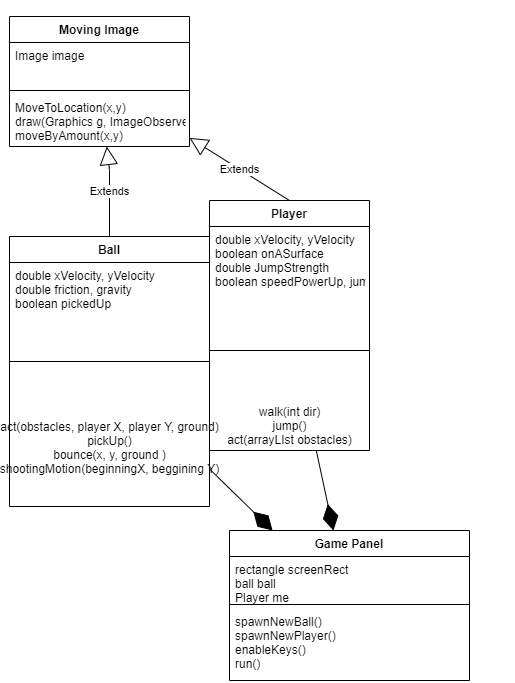

The diagram above was exported from draw.io. Its source (the exported page's mxGraphModel, read from the mxfile embedded in the PNG):
<mxGraphModel dx="1662" dy="705" grid="1" gridSize="10" guides="1" tooltips="1" connect="1" arrows="1" fold="1" page="1" pageScale="1" pageWidth="850" pageHeight="1100" math="0" shadow="0">
  <root>
    <mxCell id="0" />
    <mxCell id="1" parent="0" />
    <mxCell id="L3VpRfTbhjVelySv_tp--1" value="Moving Image" style="swimlane;fontStyle=1;align=center;verticalAlign=top;childLayout=stackLayout;horizontal=1;startSize=26;horizontalStack=0;resizeParent=1;resizeParentMax=0;resizeLast=0;collapsible=1;marginBottom=0;" parent="1" vertex="1">
      <mxGeometry x="40" y="446" width="180" height="130" as="geometry" />
    </mxCell>
    <mxCell id="L3VpRfTbhjVelySv_tp--2" value="Image image" style="text;strokeColor=none;fillColor=none;align=left;verticalAlign=top;spacingLeft=4;spacingRight=4;overflow=hidden;rotatable=0;points=[[0,0.5],[1,0.5]];portConstraint=eastwest;" parent="L3VpRfTbhjVelySv_tp--1" vertex="1">
      <mxGeometry y="26" width="180" height="44" as="geometry" />
    </mxCell>
    <mxCell id="L3VpRfTbhjVelySv_tp--3" value="" style="line;strokeWidth=1;fillColor=none;align=left;verticalAlign=middle;spacingTop=-1;spacingLeft=3;spacingRight=3;rotatable=0;labelPosition=right;points=[];portConstraint=eastwest;" parent="L3VpRfTbhjVelySv_tp--1" vertex="1">
      <mxGeometry y="70" width="180" height="8" as="geometry" />
    </mxCell>
    <mxCell id="L3VpRfTbhjVelySv_tp--4" value="MoveToLocation(x,y)&#10;draw(Graphics g, ImageObserverio)&#10;moveByAmount(x,y)" style="text;strokeColor=none;fillColor=none;align=left;verticalAlign=top;spacingLeft=4;spacingRight=4;overflow=hidden;rotatable=0;points=[[0,0.5],[1,0.5]];portConstraint=eastwest;" parent="L3VpRfTbhjVelySv_tp--1" vertex="1">
      <mxGeometry y="78" width="180" height="52" as="geometry" />
    </mxCell>
    <mxCell id="L3VpRfTbhjVelySv_tp--6" value="&lt;br&gt;&lt;br&gt;&lt;b style=&quot;font-weight: normal&quot; id=&quot;docs-internal-guid-c7d128cd-7fff-e6f1-a204-49fbba2cfa26&quot;&gt;&lt;ol style=&quot;margin-top: 0 ; margin-bottom: 0&quot;&gt;&lt;li dir=&quot;ltr&quot; style=&quot;list-style-type: decimal ; font-size: 14pt ; font-family: &amp;#34;arial&amp;#34; ; color: rgb(0 , 0 , 0) ; background-color: transparent ; font-weight: 700 ; font-style: normal ; font-variant: normal ; text-decoration: none ; vertical-align: baseline&quot;&gt;&lt;p dir=&quot;ltr&quot; style=&quot;line-height: 1.2 ; margin-top: 0pt ; margin-bottom: 0pt&quot;&gt;&lt;span style=&quot;font-size: 14pt ; font-family: &amp;#34;arial&amp;#34; ; color: rgb(0 , 0 , 0) ; background-color: transparent ; font-weight: 400 ; font-style: normal ; font-variant: normal ; text-decoration: none ; vertical-align: baseline&quot;&gt;Draw a rectangle for each class in your program. In the rectangle, plan out major properties/behaviors.&lt;/span&gt;&lt;/p&gt;&lt;/li&gt;&lt;/ol&gt;&lt;br&gt;&lt;ol style=&quot;margin-top: 0 ; margin-bottom: 0&quot; start=&quot;2&quot;&gt;&lt;li dir=&quot;ltr&quot; style=&quot;list-style-type: decimal ; font-size: 14pt ; font-family: &amp;#34;arial&amp;#34; ; color: rgb(0 , 0 , 0) ; background-color: transparent ; font-weight: 700 ; font-style: normal ; font-variant: normal ; text-decoration: none ; vertical-align: baseline&quot;&gt;&lt;p dir=&quot;ltr&quot; style=&quot;line-height: 1.2 ; margin-top: 0pt ; margin-bottom: 0pt&quot;&gt;&lt;span style=&quot;font-size: 14pt ; font-family: &amp;#34;arial&amp;#34; ; color: rgb(0 , 0 , 0) ; background-color: transparent ; font-weight: 400 ; font-style: normal ; font-variant: normal ; text-decoration: none ; vertical-align: baseline&quot;&gt;Connect each class to any other class it will need to have a relationship with. Use a symbol that makes sense. At this stage, rely on the English names (it should be logical when you say it: “Rectangle is a Shape” or “Mario is a Sprite”). It might be easiest to copy/paste the symbols I have provided in the key.&lt;/span&gt;&lt;/p&gt;&lt;/li&gt;&lt;/ol&gt;&lt;br&gt;&lt;ol style=&quot;margin-top: 0 ; margin-bottom: 0&quot; start=&quot;3&quot;&gt;&lt;li dir=&quot;ltr&quot; style=&quot;list-style-type: decimal ; font-size: 14pt ; font-family: &amp;#34;arial&amp;#34; ; color: rgb(0 , 0 , 0) ; background-color: transparent ; font-weight: 700 ; font-style: normal ; font-variant: normal ; text-decoration: none ; vertical-align: baseline&quot;&gt;&lt;p dir=&quot;ltr&quot; style=&quot;line-height: 1.2 ; margin-top: 0pt ; margin-bottom: 0pt&quot;&gt;&lt;span style=&quot;font-size: 14pt ; font-family: &amp;#34;arial&amp;#34; ; color: rgb(0 , 0 , 0) ; background-color: transparent ; font-weight: 400 ; font-style: normal ; font-variant: normal ; text-decoration: none ; vertical-align: baseline&quot;&gt;Download this page as a PNG image. This file will go inside the doc folder of your project, and you’ll submit the image on Schoology.&lt;/span&gt;&lt;/p&gt;&lt;/li&gt;&lt;/ol&gt;&lt;div&gt;&lt;font face=&quot;arial&quot;&gt;&lt;span style=&quot;font-size: 18.6667px&quot;&gt;&lt;br&gt;&lt;/span&gt;&lt;/font&gt;&lt;/div&gt;&lt;div&gt;&lt;br&gt;&lt;/div&gt;&lt;/b&gt;" style="rounded=1;whiteSpace=wrap;html=1;align=left;" parent="1" vertex="1">
      <mxGeometry x="40" y="40" width="570" height="310" as="geometry" />
    </mxCell>
    <mxCell id="CZH6w5j7F0Udzkr3URiD-1" value="Actor" style="shape=umlActor;verticalLabelPosition=bottom;verticalAlign=top;html=1;outlineConnect=0;align=left;" parent="1" vertex="1">
      <mxGeometry x="780" y="165" width="30" height="60" as="geometry" />
    </mxCell>
    <mxCell id="CZH6w5j7F0Udzkr3URiD-2" value="For more info on UMLs, check out this friendly tutorial:&lt;br&gt;&lt;br&gt;&lt;a href=&quot;https://www.visual-paradigm.com/guide/uml-unified-modeling-language/uml-class-diagram-tutorial/&quot;&gt;https://www.visual-paradigm.com/guide/uml-unified-modeling-language/uml-class-diagram-tutorial/&lt;/a&gt;" style="shape=callout;whiteSpace=wrap;html=1;perimeter=calloutPerimeter;align=left;" parent="1" vertex="1">
      <mxGeometry x="640" y="60" width="340" height="105" as="geometry" />
    </mxCell>
    <mxCell id="CZH6w5j7F0Udzkr3URiD-8" value="Ball" style="swimlane;fontStyle=1;align=center;verticalAlign=top;childLayout=stackLayout;horizontal=1;startSize=26;horizontalStack=0;resizeParent=1;resizeParentMax=0;resizeLast=0;collapsible=1;marginBottom=0;" parent="1" vertex="1">
      <mxGeometry x="40" y="666" width="200" height="270" as="geometry" />
    </mxCell>
    <mxCell id="CZH6w5j7F0Udzkr3URiD-9" value="double xVelocity, yVelocity&#10;double friction, gravity&#10;boolean pickedUp&#10;boolean shot" style="text;strokeColor=none;fillColor=none;align=left;verticalAlign=top;spacingLeft=4;spacingRight=4;overflow=hidden;rotatable=0;points=[[0,0.5],[1,0.5]];portConstraint=eastwest;" parent="CZH6w5j7F0Udzkr3URiD-8" vertex="1">
      <mxGeometry y="26" width="200" height="44" as="geometry" />
    </mxCell>
    <mxCell id="CZH6w5j7F0Udzkr3URiD-10" value="" style="line;strokeWidth=1;fillColor=none;align=left;verticalAlign=middle;spacingTop=-1;spacingLeft=3;spacingRight=3;rotatable=0;labelPosition=right;points=[];portConstraint=eastwest;" parent="CZH6w5j7F0Udzkr3URiD-8" vertex="1">
      <mxGeometry y="70" width="200" height="110" as="geometry" />
    </mxCell>
    <mxCell id="m8rknIaEU64XaZus8zhl-5" value="act(obstacles, player X, player Y, ground)&lt;br&gt;pickUp()&lt;br&gt;bounce(x, y, ground )&lt;br&gt;shootingMotion(beginningX, beggining Y)&lt;br&gt;&lt;br&gt;&lt;br&gt;" style="text;html=1;align=center;verticalAlign=middle;resizable=0;points=[];autosize=1;strokeColor=none;rotation=0;" parent="CZH6w5j7F0Udzkr3URiD-8" vertex="1">
      <mxGeometry y="180" width="200" height="90" as="geometry" />
    </mxCell>
    <mxCell id="CZH6w5j7F0Udzkr3URiD-12" value="Player" style="swimlane;fontStyle=1;align=center;verticalAlign=top;childLayout=stackLayout;horizontal=1;startSize=26;horizontalStack=0;resizeParent=1;resizeParentMax=0;resizeLast=0;collapsible=1;marginBottom=0;" parent="1" vertex="1">
      <mxGeometry x="240" y="630" width="160" height="250" as="geometry" />
    </mxCell>
    <mxCell id="CZH6w5j7F0Udzkr3URiD-13" value="double xVelocity, yVelocity&#10;boolean onASurface&#10;double JumpStrength&#10;boolean speedPowerUp, jumpPowerUp, ShootPowerUp" style="text;strokeColor=none;fillColor=none;align=left;verticalAlign=top;spacingLeft=4;spacingRight=4;overflow=hidden;rotatable=0;points=[[0,0.5],[1,0.5]];portConstraint=eastwest;" parent="CZH6w5j7F0Udzkr3URiD-12" vertex="1">
      <mxGeometry y="26" width="160" height="74" as="geometry" />
    </mxCell>
    <mxCell id="CZH6w5j7F0Udzkr3URiD-14" value="" style="line;strokeWidth=1;fillColor=none;align=left;verticalAlign=middle;spacingTop=-1;spacingLeft=3;spacingRight=3;rotatable=0;labelPosition=right;points=[];portConstraint=eastwest;" parent="CZH6w5j7F0Udzkr3URiD-12" vertex="1">
      <mxGeometry y="100" width="160" height="100" as="geometry" />
    </mxCell>
    <mxCell id="m8rknIaEU64XaZus8zhl-6" value="walk(int dir)&lt;br&gt;jump()&lt;br&gt;act(arrayLIst obstacles)" style="text;html=1;align=center;verticalAlign=middle;resizable=0;points=[];autosize=1;strokeColor=none;" parent="CZH6w5j7F0Udzkr3URiD-12" vertex="1">
      <mxGeometry y="200" width="160" height="50" as="geometry" />
    </mxCell>
    <mxCell id="CZH6w5j7F0Udzkr3URiD-16" value="Extends" style="endArrow=block;endSize=16;endFill=0;html=1;exitX=0.5;exitY=0;exitDx=0;exitDy=0;" parent="1" source="CZH6w5j7F0Udzkr3URiD-8" target="L3VpRfTbhjVelySv_tp--1" edge="1">
      <mxGeometry width="160" relative="1" as="geometry">
        <mxPoint x="320" y="760" as="sourcePoint" />
        <mxPoint x="124" y="590" as="targetPoint" />
        <Array as="points">
          <mxPoint x="140" y="600" />
        </Array>
      </mxGeometry>
    </mxCell>
    <mxCell id="CZH6w5j7F0Udzkr3URiD-19" value="Extends" style="endArrow=block;endSize=16;endFill=0;html=1;exitX=0.5;exitY=0;exitDx=0;exitDy=0;" parent="1" source="CZH6w5j7F0Udzkr3URiD-12" target="L3VpRfTbhjVelySv_tp--1" edge="1">
      <mxGeometry width="160" relative="1" as="geometry">
        <mxPoint x="130" y="620" as="sourcePoint" />
        <mxPoint x="134.23076923076917" y="576" as="targetPoint" />
      </mxGeometry>
    </mxCell>
    <mxCell id="CZH6w5j7F0Udzkr3URiD-21" value="Game Panel" style="swimlane;fontStyle=1;align=center;verticalAlign=top;childLayout=stackLayout;horizontal=1;startSize=26;horizontalStack=0;resizeParent=1;resizeParentMax=0;resizeLast=0;collapsible=1;marginBottom=0;" parent="1" vertex="1">
      <mxGeometry x="260" y="960" width="240" height="150" as="geometry" />
    </mxCell>
    <mxCell id="CZH6w5j7F0Udzkr3URiD-22" value="rectangle screenRect&#10;ball ball&#10;Player me" style="text;strokeColor=none;fillColor=none;align=left;verticalAlign=top;spacingLeft=4;spacingRight=4;overflow=hidden;rotatable=0;points=[[0,0.5],[1,0.5]];portConstraint=eastwest;" parent="CZH6w5j7F0Udzkr3URiD-21" vertex="1">
      <mxGeometry y="26" width="240" height="44" as="geometry" />
    </mxCell>
    <mxCell id="CZH6w5j7F0Udzkr3URiD-23" value="" style="line;strokeWidth=1;fillColor=none;align=left;verticalAlign=middle;spacingTop=-1;spacingLeft=3;spacingRight=3;rotatable=0;labelPosition=right;points=[];portConstraint=eastwest;" parent="CZH6w5j7F0Udzkr3URiD-21" vertex="1">
      <mxGeometry y="70" width="240" height="8" as="geometry" />
    </mxCell>
    <mxCell id="CZH6w5j7F0Udzkr3URiD-24" value="spawnNewBall()&#10;spawnNewPlayer()&#10;enableKeys()&#10;run()" style="text;strokeColor=none;fillColor=none;align=left;verticalAlign=top;spacingLeft=4;spacingRight=4;overflow=hidden;rotatable=0;points=[[0,0.5],[1,0.5]];portConstraint=eastwest;" parent="CZH6w5j7F0Udzkr3URiD-21" vertex="1">
      <mxGeometry y="78" width="240" height="72" as="geometry" />
    </mxCell>
    <mxCell id="CZH6w5j7F0Udzkr3URiD-28" value="&lt;font style=&quot;font-size: 18px&quot;&gt;A Small Sample Diagram&lt;/font&gt;" style="text;html=1;align=left;verticalAlign=middle;resizable=0;points=[];autosize=1;strokeColor=none;" parent="1" vertex="1">
      <mxGeometry x="40" y="400" width="220" height="20" as="geometry" />
    </mxCell>
    <mxCell id="CZH6w5j7F0Udzkr3URiD-29" value="&lt;font style=&quot;font-size: 22px&quot;&gt;Key&lt;/font&gt;" style="text;html=1;align=left;verticalAlign=middle;resizable=0;points=[];autosize=1;strokeColor=none;" parent="1" vertex="1">
      <mxGeometry x="685" y="400" width="50" height="20" as="geometry" />
    </mxCell>
    <mxCell id="CZH6w5j7F0Udzkr3URiD-33" value="&lt;font style=&quot;font-size: 18px&quot;&gt;IS - A&lt;/font&gt;" style="text;html=1;align=left;verticalAlign=middle;resizable=0;points=[];autosize=1;strokeColor=none;" parent="1" vertex="1">
      <mxGeometry x="685" y="466" width="60" height="20" as="geometry" />
    </mxCell>
    <mxCell id="CZH6w5j7F0Udzkr3URiD-34" value="&lt;font style=&quot;font-size: 18px&quot;&gt;extends&lt;/font&gt;" style="text;html=1;align=left;verticalAlign=middle;resizable=0;points=[];autosize=1;strokeColor=none;" parent="1" vertex="1">
      <mxGeometry x="840" y="466" width="80" height="20" as="geometry" />
    </mxCell>
    <mxCell id="CZH6w5j7F0Udzkr3URiD-35" value="&lt;font style=&quot;font-size: 18px&quot;&gt;IS - A (is able to)&lt;/font&gt;" style="text;html=1;align=left;verticalAlign=middle;resizable=0;points=[];autosize=1;strokeColor=none;" parent="1" vertex="1">
      <mxGeometry x="685" y="500" width="150" height="20" as="geometry" />
    </mxCell>
    <mxCell id="CZH6w5j7F0Udzkr3URiD-36" value="&lt;font style=&quot;font-size: 18px&quot;&gt;HAS - A&lt;/font&gt;" style="text;html=1;align=left;verticalAlign=middle;resizable=0;points=[];autosize=1;strokeColor=none;" parent="1" vertex="1">
      <mxGeometry x="685" y="530" width="80" height="20" as="geometry" />
    </mxCell>
    <mxCell id="CZH6w5j7F0Udzkr3URiD-37" value="&lt;font style=&quot;font-size: 18px&quot;&gt;DEPENDS ON&lt;/font&gt;" style="text;html=1;align=left;verticalAlign=middle;resizable=0;points=[];autosize=1;strokeColor=none;" parent="1" vertex="1">
      <mxGeometry x="685" y="566" width="130" height="20" as="geometry" />
    </mxCell>
    <mxCell id="CZH6w5j7F0Udzkr3URiD-38" value="&lt;font style=&quot;font-size: 18px&quot;&gt;implements&lt;/font&gt;" style="text;html=1;align=left;verticalAlign=middle;resizable=0;points=[];autosize=1;strokeColor=none;" parent="1" vertex="1">
      <mxGeometry x="840" y="500" width="110" height="20" as="geometry" />
    </mxCell>
    <mxCell id="CZH6w5j7F0Udzkr3URiD-39" value="&lt;font style=&quot;font-size: 18px&quot;&gt;field&lt;/font&gt;" style="text;html=1;align=left;verticalAlign=middle;resizable=0;points=[];autosize=1;strokeColor=none;" parent="1" vertex="1">
      <mxGeometry x="840" y="530" width="50" height="20" as="geometry" />
    </mxCell>
    <mxCell id="CZH6w5j7F0Udzkr3URiD-40" value="&lt;font style=&quot;font-size: 18px&quot;&gt;local variable&lt;/font&gt;" style="text;html=1;align=left;verticalAlign=middle;resizable=0;points=[];autosize=1;strokeColor=none;" parent="1" vertex="1">
      <mxGeometry x="840" y="566" width="120" height="20" as="geometry" />
    </mxCell>
    <mxCell id="CZH6w5j7F0Udzkr3URiD-41" value="&lt;font style=&quot;font-size: 18px&quot;&gt;&lt;u&gt;Relation Name&lt;/u&gt;&lt;/font&gt;" style="text;html=1;align=left;verticalAlign=middle;resizable=0;points=[];autosize=1;strokeColor=none;" parent="1" vertex="1">
      <mxGeometry x="685" y="440" width="130" height="20" as="geometry" />
    </mxCell>
    <mxCell id="CZH6w5j7F0Udzkr3URiD-42" value="&lt;font style=&quot;font-size: 18px&quot;&gt;&lt;u&gt;In code...&lt;/u&gt;&lt;/font&gt;" style="text;html=1;align=left;verticalAlign=middle;resizable=0;points=[];autosize=1;strokeColor=none;" parent="1" vertex="1">
      <mxGeometry x="840" y="440" width="90" height="20" as="geometry" />
    </mxCell>
    <mxCell id="CZH6w5j7F0Udzkr3URiD-43" value="&lt;font style=&quot;font-size: 18px&quot;&gt;&lt;u&gt;Symbol&lt;/u&gt;&lt;/font&gt;" style="text;html=1;align=left;verticalAlign=middle;resizable=0;points=[];autosize=1;strokeColor=none;" parent="1" vertex="1">
      <mxGeometry x="990" y="440" width="80" height="20" as="geometry" />
    </mxCell>
    <mxCell id="CZH6w5j7F0Udzkr3URiD-44" value="" style="endArrow=block;dashed=1;endFill=0;endSize=12;html=1;" parent="1" edge="1">
      <mxGeometry width="160" relative="1" as="geometry">
        <mxPoint x="990" y="509.5" as="sourcePoint" />
        <mxPoint x="1150" y="509.5" as="targetPoint" />
      </mxGeometry>
    </mxCell>
    <mxCell id="CZH6w5j7F0Udzkr3URiD-45" value="Use" style="endArrow=open;endSize=12;dashed=1;html=1;" parent="1" edge="1">
      <mxGeometry width="160" relative="1" as="geometry">
        <mxPoint x="990" y="575.5" as="sourcePoint" />
        <mxPoint x="1150" y="575.5" as="targetPoint" />
      </mxGeometry>
    </mxCell>
    <mxCell id="CZH6w5j7F0Udzkr3URiD-46" value="" style="endArrow=diamondThin;endFill=1;endSize=24;html=1;" parent="1" edge="1">
      <mxGeometry width="160" relative="1" as="geometry">
        <mxPoint x="1150" y="540" as="sourcePoint" />
        <mxPoint x="990" y="539.5" as="targetPoint" />
      </mxGeometry>
    </mxCell>
    <mxCell id="CZH6w5j7F0Udzkr3URiD-47" value="Extends" style="endArrow=block;endSize=16;endFill=0;html=1;" parent="1" edge="1">
      <mxGeometry width="160" relative="1" as="geometry">
        <mxPoint x="990" y="475.5" as="sourcePoint" />
        <mxPoint x="1150" y="475.5" as="targetPoint" />
      </mxGeometry>
    </mxCell>
    <mxCell id="INnGuI4dp1gtcvTo46UQ-1" value="" style="endArrow=diamondThin;endFill=1;endSize=24;html=1;" parent="1" source="CZH6w5j7F0Udzkr3URiD-12" target="CZH6w5j7F0Udzkr3URiD-21" edge="1">
      <mxGeometry width="160" relative="1" as="geometry">
        <mxPoint x="710" y="830.5" as="sourcePoint" />
        <mxPoint x="550" y="830" as="targetPoint" />
      </mxGeometry>
    </mxCell>
    <mxCell id="INnGuI4dp1gtcvTo46UQ-2" value="" style="endArrow=diamondThin;endFill=1;endSize=24;html=1;" parent="1" source="CZH6w5j7F0Udzkr3URiD-8" target="CZH6w5j7F0Udzkr3URiD-21" edge="1">
      <mxGeometry width="160" relative="1" as="geometry">
        <mxPoint x="230" y="1000.5" as="sourcePoint" />
        <mxPoint x="70" y="1000" as="targetPoint" />
      </mxGeometry>
    </mxCell>
  </root>
</mxGraphModel>